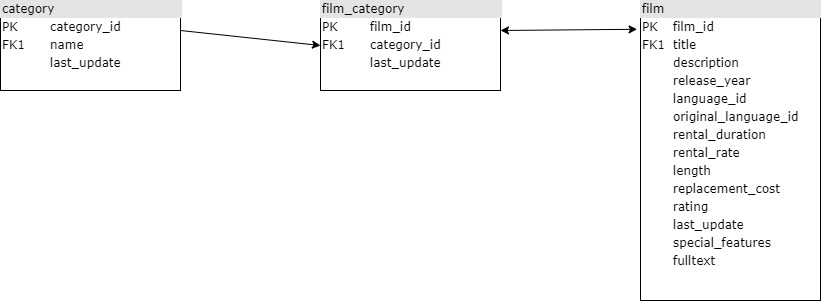

The diagram above was exported from draw.io. Its source (the exported page's mxGraphModel, read from the mxfile embedded in the PNG):
<mxGraphModel dx="2062" dy="1109" grid="1" gridSize="10" guides="1" tooltips="1" connect="1" arrows="1" fold="1" page="1" pageScale="1" pageWidth="1100" pageHeight="850" background="#ffffff" math="0" shadow="0">
  <root>
    <mxCell id="0" />
    <mxCell id="1" parent="0" />
    <mxCell id="2ed32ef02a7f4228-1" value="&lt;div style=&quot;box-sizing: border-box ; width: 100% ; background: #e4e4e4 ; padding: 2px&quot;&gt;category&lt;/div&gt;&lt;table style=&quot;width: 100% ; font-size: 1em&quot; cellpadding=&quot;2&quot; cellspacing=&quot;0&quot;&gt;&lt;tbody&gt;&lt;tr&gt;&lt;td&gt;PK&lt;/td&gt;&lt;td&gt;category_id&lt;/td&gt;&lt;/tr&gt;&lt;tr&gt;&lt;td&gt;FK1&lt;/td&gt;&lt;td&gt;name&lt;/td&gt;&lt;/tr&gt;&lt;tr&gt;&lt;td&gt;&lt;/td&gt;&lt;td&gt;last_update&lt;/td&gt;&lt;/tr&gt;&lt;/tbody&gt;&lt;/table&gt;" style="verticalAlign=top;align=left;overflow=fill;html=1;rounded=0;shadow=0;comic=0;labelBackgroundColor=none;strokeWidth=1;fontFamily=Verdana;fontSize=12" parent="1" vertex="1">
      <mxGeometry x="100" y="240" width="180" height="90" as="geometry" />
    </mxCell>
    <mxCell id="2ed32ef02a7f4228-4" value="&lt;div style=&quot;box-sizing: border-box ; width: 100% ; background: #e4e4e4 ; padding: 2px&quot;&gt;film_category&lt;/div&gt;&lt;table style=&quot;width: 100% ; font-size: 1em&quot; cellpadding=&quot;2&quot; cellspacing=&quot;0&quot;&gt;&lt;tbody&gt;&lt;tr&gt;&lt;td&gt;PK&lt;/td&gt;&lt;td&gt;film_id&lt;/td&gt;&lt;/tr&gt;&lt;tr&gt;&lt;td&gt;FK1&lt;/td&gt;&lt;td&gt;category_id&lt;/td&gt;&lt;/tr&gt;&lt;tr&gt;&lt;td&gt;&lt;/td&gt;&lt;td&gt;last_update&lt;/td&gt;&lt;/tr&gt;&lt;/tbody&gt;&lt;/table&gt;" style="verticalAlign=top;align=left;overflow=fill;html=1;rounded=0;shadow=0;comic=0;labelBackgroundColor=none;strokeWidth=1;fontFamily=Verdana;fontSize=12" parent="1" vertex="1">
      <mxGeometry x="420" y="240" width="180" height="90" as="geometry" />
    </mxCell>
    <mxCell id="2ed32ef02a7f4228-5" value="&lt;div style=&quot;box-sizing: border-box ; width: 100% ; background: #e4e4e4 ; padding: 2px&quot;&gt;film&lt;/div&gt;&lt;table style=&quot;width: 100% ; font-size: 1em&quot; cellpadding=&quot;2&quot; cellspacing=&quot;0&quot;&gt;&lt;tbody&gt;&lt;tr&gt;&lt;td&gt;PK&lt;/td&gt;&lt;td&gt;film_id&lt;/td&gt;&lt;/tr&gt;&lt;tr&gt;&lt;td&gt;FK1&lt;/td&gt;&lt;td&gt;title&lt;/td&gt;&lt;/tr&gt;&lt;tr&gt;&lt;td&gt;&lt;/td&gt;&lt;td&gt;description&lt;/td&gt;&lt;/tr&gt;&lt;tr&gt;&lt;td&gt;&lt;br&gt;&lt;/td&gt;&lt;td&gt;release_year&lt;/td&gt;&lt;/tr&gt;&lt;tr&gt;&lt;td&gt;&lt;br&gt;&lt;/td&gt;&lt;td&gt;language_id&lt;/td&gt;&lt;/tr&gt;&lt;tr&gt;&lt;td&gt;&lt;br&gt;&lt;/td&gt;&lt;td&gt;original_language_id&lt;/td&gt;&lt;/tr&gt;&lt;tr&gt;&lt;td&gt;&lt;br&gt;&lt;/td&gt;&lt;td&gt;rental_duration&lt;/td&gt;&lt;/tr&gt;&lt;tr&gt;&lt;td&gt;&lt;br&gt;&lt;/td&gt;&lt;td&gt;rental_rate&lt;/td&gt;&lt;/tr&gt;&lt;tr&gt;&lt;td&gt;&lt;br&gt;&lt;/td&gt;&lt;td&gt;length&lt;/td&gt;&lt;/tr&gt;&lt;tr&gt;&lt;td&gt;&lt;br&gt;&lt;/td&gt;&lt;td&gt;replacement_cost&lt;/td&gt;&lt;/tr&gt;&lt;tr&gt;&lt;td&gt;&lt;br&gt;&lt;/td&gt;&lt;td&gt;rating&lt;/td&gt;&lt;/tr&gt;&lt;tr&gt;&lt;td&gt;&lt;br&gt;&lt;/td&gt;&lt;td&gt;last_update&lt;/td&gt;&lt;/tr&gt;&lt;tr&gt;&lt;td&gt;&lt;br&gt;&lt;/td&gt;&lt;td&gt;special_features&lt;/td&gt;&lt;/tr&gt;&lt;tr&gt;&lt;td&gt;&lt;br&gt;&lt;/td&gt;&lt;td&gt;fulltext&lt;/td&gt;&lt;/tr&gt;&lt;/tbody&gt;&lt;/table&gt;" style="verticalAlign=top;align=left;overflow=fill;html=1;rounded=0;shadow=0;comic=0;labelBackgroundColor=none;strokeWidth=1;fontFamily=Verdana;fontSize=12" parent="1" vertex="1">
      <mxGeometry x="740" y="240" width="180" height="300" as="geometry" />
    </mxCell>
    <mxCell id="qE1JuP7pCFcG1gv4rlQX-1" value="" style="endArrow=classic;html=1;entryX=0;entryY=0.5;entryDx=0;entryDy=0;" edge="1" parent="1" target="2ed32ef02a7f4228-4">
      <mxGeometry width="50" height="50" relative="1" as="geometry">
        <mxPoint x="280" y="270" as="sourcePoint" />
        <mxPoint x="330" y="220" as="targetPoint" />
      </mxGeometry>
    </mxCell>
    <mxCell id="qE1JuP7pCFcG1gv4rlQX-3" value="" style="endArrow=classic;startArrow=classic;html=1;exitX=1;exitY=0.333;exitDx=0;exitDy=0;exitPerimeter=0;entryX=-0.019;entryY=0.096;entryDx=0;entryDy=0;entryPerimeter=0;" edge="1" parent="1" source="2ed32ef02a7f4228-4" target="2ed32ef02a7f4228-5">
      <mxGeometry width="50" height="50" relative="1" as="geometry">
        <mxPoint x="620" y="250" as="sourcePoint" />
        <mxPoint x="670" y="200" as="targetPoint" />
      </mxGeometry>
    </mxCell>
  </root>
</mxGraphModel>